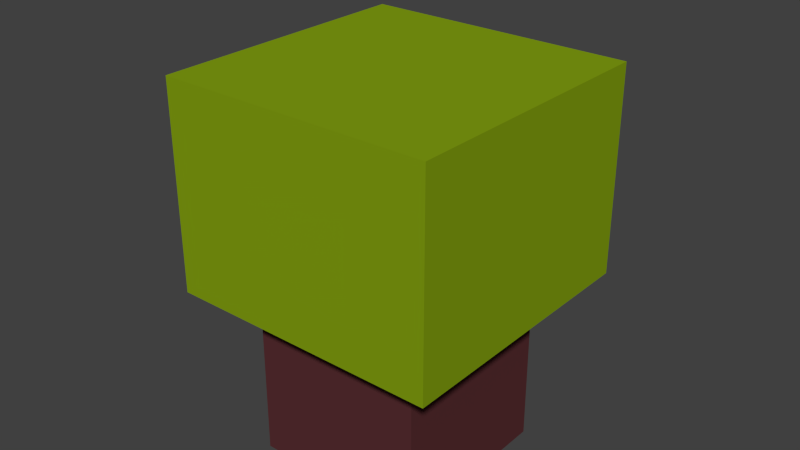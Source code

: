 # Source: TreeShort.blend  (saved by Blender 2.77.0; exported with 4.5.12 LTS)
import bpy
from mathutils import Matrix  # noqa: F401  (used for matrix-valued properties, if any)

bpy.ops.wm.read_factory_settings(use_empty=True)
scene = bpy.context.scene
scene.name = 'Scene'

# ---- collections
col_collection_1 = bpy.data.collections.new('Collection 1'); scene.collection.children.link(col_collection_1)

# ---- materials (node trees are filled in below, after node groups)
mat_material = bpy.data.materials.new('Material')
mat_material.alpha_threshold = 0.0
mat_material.use_transparent_shadow = False
mat_material.diffuse_color = (0.0999, 0.02843, 0.0319, 1.0)
mat_material.roughness = 0.5
mat_leaf = bpy.data.materials.new('Leaf')
mat_leaf.alpha_threshold = 0.0
mat_leaf.use_transparent_shadow = False
mat_leaf.diffuse_color = (0.2307, 0.3564, 0.006049, 1.0)
mat_leaf.roughness = 0.5
mat_leaf.line_color = (0.0, 0.0, 0.0, 1.0)

# ---- material node trees

# ---- world
world_world = bpy.data.worlds.new('World'); scene.world = world_world
world_world.color = (0.05088, 0.05088, 0.05088)
world_world.use_sun_shadow = False
world_world.sun_shadow_jitter_overblur = 0.0
world_world.cycles.sampling_method = 'NONE'
world_world.cycles.sample_map_resolution = 256

# ---- meshes
me_plane = bpy.data.meshes.new('Plane')
me_plane.from_pydata([(-1.0, -2.0, 0.0), (2.0, -2.0, 0.0), (-1.0, 1.0, 0.0), (2.0, 1.0, 0.0), (-1.0, -2.0, 4.0), (2.0, -2.0, 4.0), (-1.0, 1.0, 4.0), (2.0, 1.0, 4.0), (-1.783, -2.77, 3.0), (2.817, -2.77, 3.0), (-1.783, 1.83, 3.0), (2.817, 1.83, 3.0), (-1.783, -2.77, 6.476), (2.817, -2.77, 6.476), (-1.783, 1.83, 6.476), (2.817, 1.83, 6.476)], [], [(0, 2, 3, 1), (4, 5, 7, 6), (1, 3, 7, 5), (2, 0, 4, 6), (3, 2, 6, 7), (0, 1, 5, 4), (8, 10, 11, 9), (12, 13, 15, 14), (9, 11, 15, 13), (10, 8, 12, 14), (11, 10, 14, 15), (8, 9, 13, 12)])
me_plane.polygons.foreach_set('material_index', [0, 0, 0, 0, 0, 0, 1, 1, 1, 1, 1, 1])
_uv = me_plane.uv_layers.new(name='UVMap')
_uv.uv.foreach_set('vector', [0.568, 0.9997, 0.568, 0.815, 0.7528, 0.815, 0.7528, 0.9997, 0.371, 0.9252, 0.371, 0.7405, 0.5557, 0.7405, 0.5557, 0.9252, 0.0003083, 0.7405, 0.185, 0.7405, 0.185, 0.9868, 0.0003083, 0.9868, 0.568, 0.568, 0.7528, 0.568, 0.7528, 0.8143, 0.568, 0.8143, 0.7534, 0.568, 0.9381, 0.568, 0.9381, 0.8143, 0.7534, 0.8143, 0.1857, 0.7405, 0.3704, 0.7405, 0.3704, 0.9868, 0.1857, 0.9868, 0.568, 0.2836, 0.568, 0.0003084, 0.8513, 0.0003083, 0.8513, 0.2836, 0.568, 0.2842, 0.8513, 0.2842, 0.8513, 0.5674, 0.568, 0.5674, 0.2842, 0.0003083, 0.5674, 0.0003083, 0.5674, 0.3698, 0.2842, 0.3698, 0.0003083, 0.3704, 0.2836, 0.3704, 0.2836, 0.7398, 0.0003084, 0.7398, 0.2842, 0.3704, 0.5674, 0.3704, 0.5674, 0.7398, 0.2842, 0.7398, 0.0003083, 0.0003083, 0.2836, 0.0003083, 0.2836, 0.3698, 0.0003084, 0.3698])
me_plane.materials.append(mat_material)
me_plane.materials.append(mat_leaf)
me_plane.use_remesh_preserve_volume = False
me_plane.use_remesh_preserve_attributes = False
me_plane.use_mirror_vertex_groups = False
me_plane.update()
me_plane_018 = bpy.data.meshes.new('Plane.018')
me_plane_018.from_pydata([], [], [])
me_plane_018.materials.append(mat_leaf)
me_plane_018.use_remesh_preserve_volume = False
me_plane_018.use_remesh_preserve_attributes = False
me_plane_018.use_mirror_vertex_groups = False
me_plane_018.update()

# ---- objects
ob_tree01 = bpy.data.objects.new('Tree01', me_plane)
ob_tree04 = bpy.data.objects.new('Tree04', me_plane_018)

# ---- transforms, parenting, visibility, modifiers, constraints
ob_tree01.location = (0.0, -0.02643, 0.0)
ob_tree01.lineart.crease_threshold = 0.0
ob_tree04.location = (0.0, 0.0, 8.0)
ob_tree04.scale = (2.3, 2.3, 2.3)
ob_tree04.lineart.crease_threshold = 0.0

# ---- collection membership
col_collection_1.objects.link(ob_tree01)
col_collection_1.objects.link(ob_tree04)

# ---- scene / render settings (as saved in the file)
scene.frame_start = 1; scene.frame_end = 250; scene.frame_set(3)
scene.render.engine = 'BLENDER_EEVEE_NEXT'
scene.render.resolution_percentage = 50
scene.render.dither_intensity = 0.0
scene.cycles.use_denoising = False
scene.cycles.samples = 10
scene.cycles.sampling_pattern = 'TABULATED_SOBOL'
scene.cycles.light_sampling_threshold = 0.0
scene.cycles.use_adaptive_sampling = False
scene.cycles.use_light_tree = False
scene.cycles.blur_glossy = 0.0
scene.cycles.pixel_filter_type = 'GAUSSIAN'
scene.cycles.sample_clamp_indirect = 0.0
scene.view_settings.view_transform = 'Standard'
bpy.context.view_layer.update()

# ---- added for rendering (the .blend has no active camera and no usable light): camera, sun
cam_auto = bpy.data.cameras.new('AutoCamera')
cam_auto.lens = 50.0
cam_auto.sensor_width = 36.0
cam_auto.clip_end = 1000.0
ob_auto_camera = bpy.data.objects.new('AutoCamera', cam_auto)
scene.collection.objects.link(ob_auto_camera)
ob_auto_camera.location = (10.0571, -11.9443, 11.6321)
ob_auto_camera.rotation_euler = (1.09748, -7.21219e-08, 0.694738)
scene.camera = ob_auto_camera
light_auto_sun = bpy.data.lights.new('AutoSun', 'SUN')
light_auto_sun.energy = 3.0
light_auto_sun.angle = 0.0523599
ob_auto_sun = bpy.data.objects.new('AutoSun', light_auto_sun)
scene.collection.objects.link(ob_auto_sun)
ob_auto_sun.rotation_euler = (0.872665, 0.174533, 0.523599)
bpy.context.view_layer.update()

